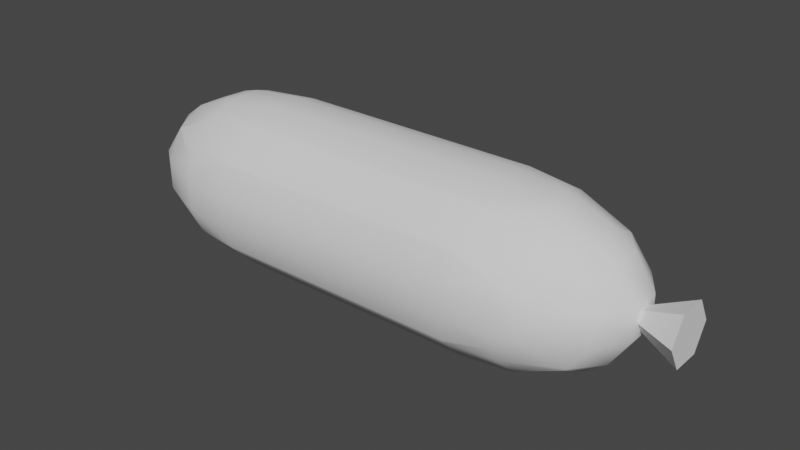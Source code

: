 # Source: Cucumber.blend  (saved by Blender 2.93.21; exported with 4.5.12 LTS)
import bpy
from mathutils import Matrix  # noqa: F401  (used for matrix-valued properties, if any)

bpy.ops.wm.read_factory_settings(use_empty=True)
scene = bpy.context.scene
scene.name = 'Scene'

# ---- collections
col_collection = bpy.data.collections.new('Collection'); scene.collection.children.link(col_collection)

# ---- world
world_world = bpy.data.worlds.new('World'); scene.world = world_world
world_world.use_nodes = True; world_world.node_tree.nodes.clear()
_N = world_world.node_tree.nodes; _L = world_world.node_tree.links
n0 = _N.new('ShaderNodeOutputWorld'); n0.name = 'World Output'; n0.location = (300, 300)
n1 = _N.new('ShaderNodeBackground'); n1.name = 'Background'; n1.location = (10, 300)
n1.inputs[0].default_value = (0.05088, 0.05088, 0.05088, 1.0)
_L.new(n1.outputs[0], n0.inputs[0])
n0.is_active_output = True
world_world.color = (0.05088, 0.05088, 0.05088)
world_world.use_sun_shadow = False
world_world.sun_shadow_jitter_overblur = 0.0

# ---- meshes
me_cone = bpy.data.meshes.new('Cone')
me_cone.from_pydata([(0.0, 0.14, -0.15), (0.1212, 0.07, -0.15), (0.1212, -0.07, -0.15), (-1.224e-08, -0.14, -0.15), (-0.1212, -0.07, -0.15), (-0.1212, 0.07, -0.15), (0.0, 0.0, 0.15)], [], [(0, 6, 1), (1, 6, 2), (2, 6, 3), (3, 6, 4), (0, 1, 2, 3, 4, 5), (4, 6, 5), (5, 6, 0)])
_uv = me_cone.uv_layers.new(name='UVMap')
_uv.uv.foreach_set('vector', [0.25, 0.49, 0.25, 0.25, 0.4578, 0.37, 0.4578, 0.37, 0.25, 0.25, 0.4578, 0.13, 0.4578, 0.13, 0.25, 0.25, 0.25, 0.01, 0.25, 0.01, 0.25, 0.25, 0.04215, 0.13, 0.75, 0.49, 0.9578, 0.37, 0.9578, 0.13, 0.75, 0.01, 0.5422, 0.13, 0.5422, 0.37, 0.04215, 0.13, 0.25, 0.25, 0.04215, 0.37, 0.04215, 0.37, 0.25, 0.25, 0.25, 0.49])
me_cone.use_remesh_fix_poles = True
me_cone.use_remesh_preserve_attributes = False
me_cone.update()
me_mesh = bpy.data.meshes.new('Mesh')
me_mesh.from_pydata([(0.3, 0.3, 0.4906), (0.3, 0.4906, 0.3), (0.5, 0.4906, 0.3), (0.5, 0.3, 0.4906), (0.3, 0.5, 0.2833), (0.5, 0.5, 0.2833), (0.3, 0.5667, 0.1), (0.5, 0.5667, 0.1), (0.3, 0.5667, -0.1), (0.5, 0.5667, -0.1), (0.3, 0.5, -0.2833), (0.5, 0.5, -0.2833), (0.7, 0.5, -0.2013), (0.7, 0.5301, -0.1), (0.5, 0.4906, -0.3), (0.7, 0.4479, -0.3), (0.5, 0.3, -0.4906), (0.7, 0.3, -0.4479), (0.5, 0.2833, -0.5), (0.7, 0.2013, -0.5), (0.5, 0.1, -0.5667), (0.7, 0.1, -0.5301), (0.5, -0.1, -0.5667), (0.7, -0.1, -0.5301), (0.5, -0.2833, -0.5), (0.7, -0.2013, -0.5), (0.5, -0.3, -0.4906), (0.7, -0.3, -0.4479), (0.8879, -0.3, -0.3), (0.9, -0.2833, -0.3), (0.9, -0.1, -0.4007), (0.7651, -0.1, -0.5), (0.9, -0.3, -0.2833), (0.7, -0.5, -0.2013), (0.7651, -0.5, -0.1), (0.9, -0.4007, -0.1), (0.7, -0.4479, -0.3), (0.7651, -0.5, 0.1), (0.9, -0.4007, 0.1), (0.7, -0.5, 0.2013), (0.7, -0.4479, 0.3), (0.8879, -0.3, 0.3), (0.9, -0.3, 0.2833), (0.7, -0.3, 0.4479), (0.7, -0.2013, 0.5), (0.7651, -0.1, 0.5), (0.9, -0.1, 0.4007), (0.9, -0.2833, 0.3), (0.7, -0.1, 0.5301), (0.7, 0.1, 0.5301), (0.7651, 0.1, 0.5), (0.7, 0.2013, 0.5), (0.7, 0.3, 0.4479), (0.8879, 0.3, 0.3), (0.9, 0.2833, 0.3), (0.9, 0.1, 0.4007), (0.9, 0.3, 0.2833), (0.7, 0.5, 0.2013), (0.7651, 0.5, 0.1), (0.9, 0.4007, 0.1), (0.7, 0.4479, 0.3), (0.9, 0.4007, -0.1), (0.7651, 0.5, -0.1), (0.7, 0.5301, 0.1), (0.9804, 0.3, -0.1), (0.9804, 0.3, 0.1), (0.9, 0.3, -0.2833), (0.9, 0.2833, -0.3), (0.9804, 0.1, -0.3), (1.058, 0.1, -0.1), (0.9, 0.1, -0.4007), (0.9804, -0.1, -0.3), (1.058, -0.1, -0.1), (1.058, -0.1, 0.1), (1.058, 0.1, 0.1), (0.9804, -0.1, 0.3), (0.9804, 0.1, 0.3), (0.9804, -0.3, 0.1), (0.9804, -0.3, -0.1), (0.8879, 0.3, -0.3), (0.5, 0.2833, 0.5), (0.5, -0.1, 0.5667), (0.5, 0.1, 0.5667), (0.3, -0.1, 0.5667), (0.3, 0.1, 0.5667), (0.3, 0.2833, 0.5), (0.5, -0.2833, 0.5), (0.3, -0.2833, 0.5), (0.1, -0.1, 0.5667), (0.1, -0.2833, 0.5), (-0.1, -0.1, 0.5667), (-0.1, -0.2833, 0.5), (-0.1, -0.3, 0.4906), (0.1, -0.3, 0.4906), (0.1, -0.4906, 0.3), (-0.1, -0.4906, 0.3), (-0.1, -0.5, 0.2833), (0.1, -0.5, 0.2833), (0.1, -0.5667, 0.1), (-0.1, -0.5667, 0.1), (-0.1, -0.5667, -0.1), (0.1, -0.5667, -0.1), (-0.1, -0.5, -0.2833), (0.1, -0.5, -0.2833), (0.1, -0.4906, -0.3), (-0.1, -0.4906, -0.3), (-0.1, -0.3, -0.4906), (0.1, -0.3, -0.4906), (0.1, -0.2833, -0.5), (-0.1, -0.2833, -0.5), (-0.1, -0.1, -0.5667), (0.1, -0.1, -0.5667), (0.1, 0.1, -0.5667), (-0.1, 0.1, -0.5667), (0.1, 0.2833, -0.5), (-0.1, 0.2833, -0.5), (-0.1, 0.3, -0.4906), (0.1, 0.3, -0.4906), (0.1, 0.4906, -0.3), (-0.1, 0.4906, -0.3), (-0.1, 0.5, -0.2833), (0.1, 0.5, -0.2833), (0.1, 0.5667, -0.1), (-0.1, 0.5667, -0.1), (0.1, 0.5667, 0.1), (-0.1, 0.5667, 0.1), (-0.1, 0.5, 0.2833), (0.1, 0.5, 0.2833), (0.1, 0.4906, 0.3), (-0.1, 0.4906, 0.3), (-0.1, 0.3, 0.4906), (0.1, 0.3, 0.4906), (0.1, 0.2833, 0.5), (-0.1, 0.2833, 0.5), (-0.1, 0.1, 0.5667), (0.1, 0.1, 0.5667), (-0.3, 0.1, 0.5667), (-0.3, 0.2833, 0.5), (-0.3, -0.1, 0.5667), (-0.5, -0.1, 0.5667), (-0.5, 0.1, 0.5667), (-0.3, -0.2833, 0.5), (-0.5, -0.2833, 0.5), (-0.5, -0.3, 0.4906), (-0.3, -0.3, 0.4906), (-0.3, -0.4906, 0.3), (-0.5, -0.4906, 0.3), (-0.5, -0.5, 0.2833), (-0.3, -0.5, 0.2833), (-0.3, -0.5667, 0.1), (-0.5, -0.5667, 0.1), (-0.5, -0.5667, -0.1), (-0.3, -0.5667, -0.1), (-0.5, -0.5, -0.2833), (-0.3, -0.5, -0.2833), (-0.3, -0.4906, -0.3), (-0.5, -0.4906, -0.3), (-0.7, -0.5, -0.2013), (-0.7, -0.4479, -0.3), (-0.7, -0.3, -0.4479), (-0.5, -0.3, -0.4906), (-0.5, -0.2833, -0.5), (-0.7, -0.2013, -0.5), (-0.7, -0.1, -0.5301), (-0.5, -0.1, -0.5667), (-0.5, 0.1, -0.5667), (-0.7, 0.1, -0.5301), (-0.3, -0.1, -0.5667), (-0.3, 0.1, -0.5667), (-0.3, 0.2833, -0.5), (-0.5, 0.2833, -0.5), (-0.5, 0.3, -0.4906), (-0.3, 0.3, -0.4906), (-0.3, 0.4906, -0.3), (-0.5, 0.4906, -0.3), (-0.5, 0.5, -0.2833), (-0.3, 0.5, -0.2833), (-0.3, 0.5667, -0.1), (-0.5, 0.5667, -0.1), (-0.3, 0.5667, 0.1), (-0.5, 0.5667, 0.1), (-0.7, 0.5301, -0.1), (-0.7, 0.5301, 0.1), (-0.7, 0.5, 0.2013), (-0.5, 0.5, 0.2833), (-0.5, 0.4906, 0.3), (-0.7, 0.4479, 0.3), (-0.7, 0.3, 0.4479), (-0.5, 0.3, 0.4906), (-0.5, 0.2833, 0.5), (-0.7, 0.2013, 0.5), (-0.7, 0.1, 0.5301), (-0.7651, 0.1, 0.5), (-0.7, -0.1, 0.5301), (-0.7651, -0.1, 0.5), (-0.9, -0.1, 0.4007), (-0.9, 0.1, 0.4007), (-0.7, -0.2013, 0.5), (-0.7, -0.3, 0.4479), (-0.8879, -0.3, 0.3), (-0.9, -0.2833, 0.3), (-0.9, -0.3, 0.2833), (-0.7, -0.4479, 0.3), (-0.7, -0.5, 0.2013), (-0.7651, -0.5, 0.1), (-0.9, -0.4007, 0.1), (-0.9, -0.4007, -0.1), (-0.7651, -0.5, -0.1), (-0.7, -0.5301, -0.1), (-0.7, -0.5301, 0.1), (-0.9804, -0.3, -0.1), (-0.9804, -0.3, 0.1), (-0.9, -0.3, -0.2833), (-0.9, -0.2833, -0.3), (-0.9804, -0.1, -0.3), (-1.058, -0.1, -0.1), (-0.9, -0.1, -0.4007), (-0.9, 0.1, -0.4007), (-0.9804, 0.1, -0.3), (-0.9, 0.2833, -0.3), (-0.9, 0.3, -0.2833), (-0.9804, 0.3, -0.1), (-1.058, 0.1, -0.1), (-0.9804, 0.3, 0.1), (-1.058, 0.1, 0.1), (-0.9, 0.4007, -0.1), (-0.9, 0.4007, 0.1), (-0.9, 0.3, 0.2833), (-0.7651, 0.5, -0.1), (-0.7651, 0.5, 0.1), (-0.8879, 0.3, -0.3), (-0.7, 0.4479, -0.3), (-0.7, 0.5, -0.2013), (-0.7, 0.3, -0.4479), (-1.058, -0.1, 0.1), (-0.9804, 0.1, 0.3), (-0.9804, -0.1, 0.3), (-0.7651, 0.1, -0.5), (-0.7, 0.2013, -0.5), (-0.7651, -0.1, -0.5), (-0.8879, -0.3, -0.3), (-0.9, 0.2833, 0.3), (-0.3, 0.3, 0.4906), (-0.8879, 0.3, 0.3), (-0.3, 0.4906, 0.3), (-0.3, 0.5, 0.2833), (-0.3, -0.2833, -0.5), (-0.3, -0.3, -0.4906), (0.3, 0.3, -0.4906), (0.3, 0.4906, -0.3), (0.3, 0.2833, -0.5), (0.3, -0.1, -0.5667), (0.3, 0.1, -0.5667), (0.3, -0.2833, -0.5), (0.3, -0.3, -0.4906), (0.3, -0.5, -0.2833), (0.3, -0.4906, -0.3), (0.5, -0.5, -0.2833), (0.5, -0.4906, -0.3), (0.3, -0.5667, -0.1), (0.5, -0.5667, -0.1), (0.3, -0.5667, 0.1), (0.5, -0.5667, 0.1), (0.3, -0.5, 0.2833), (0.5, -0.5, 0.2833), (0.3, -0.4906, 0.3), (0.5, -0.4906, 0.3), (0.3, -0.3, 0.4906), (0.5, -0.3, 0.4906), (0.7, -0.5301, 0.1), (0.7, -0.5301, -0.1), (0.7651, 0.1, -0.5)], [], [(3, 2, 1, 0), (1, 2, 5, 4), (5, 7, 6, 4), (6, 7, 9, 8), (8, 9, 11, 10), (9, 13, 12, 11), (12, 15, 14, 11), (14, 15, 17, 16), (17, 19, 18, 16), (18, 19, 21, 20), (20, 21, 23, 22), (23, 25, 24, 22), (24, 25, 27, 26), (30, 29, 28, 27), (25, 31, 30, 27), (28, 29, 32), (32, 35, 34, 33), (36, 28, 32, 33), (38, 37, 34, 35), (42, 41, 40, 39), (37, 38, 42, 39), (40, 41, 43), (46, 45, 44, 43), (41, 47, 46, 43), (44, 45, 48), (45, 50, 49, 48), (50, 51, 49), (55, 54, 53, 52), (51, 50, 55, 52), (53, 54, 56), (56, 59, 58, 57), (60, 53, 56, 57), (62, 58, 59, 61), (63, 58, 62, 13), (59, 65, 64, 61), (61, 64, 66), (69, 68, 67, 66), (64, 69, 66), (67, 68, 70), (70, 68, 71, 30), (68, 69, 72, 71), (69, 74, 73, 72), (74, 76, 75, 73), (75, 76, 55, 46), (73, 75, 47, 42), (77, 73, 42), (72, 73, 77, 78), (67, 79, 66), (64, 65, 74, 69), (58, 63, 57), (65, 59, 56), (53, 60, 52), (76, 54, 55), (80, 51, 52, 3), (48, 49, 82, 81), (81, 82, 84, 83), (82, 80, 85, 84), (87, 86, 81, 83), (89, 87, 83, 88), (91, 89, 88, 90), (93, 89, 91, 92), (95, 94, 93, 92), (97, 94, 95, 96), (99, 98, 97, 96), (101, 98, 99, 100), (103, 101, 100, 102), (105, 104, 103, 102), (107, 104, 105, 106), (109, 108, 107, 106), (111, 108, 109, 110), (113, 112, 111, 110), (115, 114, 112, 113), (117, 114, 115, 116), (119, 118, 117, 116), (121, 118, 119, 120), (123, 122, 121, 120), (125, 124, 122, 123), (127, 124, 125, 126), (129, 128, 127, 126), (131, 128, 129, 130), (133, 132, 131, 130), (135, 132, 133, 134), (134, 133, 137, 136), (90, 134, 136, 138), (138, 136, 140, 139), (142, 141, 138, 139), (144, 141, 142, 143), (146, 145, 144, 143), (148, 145, 146, 147), (150, 149, 148, 147), (152, 149, 150, 151), (154, 152, 151, 153), (156, 155, 154, 153), (158, 156, 153, 157), (160, 156, 158, 159), (162, 161, 160, 159), (164, 161, 162, 163), (166, 165, 164, 163), (165, 168, 167, 164), (170, 169, 168, 165), (172, 169, 170, 171), (174, 173, 172, 171), (176, 173, 174, 175), (178, 177, 176, 175), (180, 179, 177, 178), (182, 180, 178, 181), (184, 180, 182, 183), (186, 185, 184, 183), (188, 185, 186, 187), (190, 189, 188, 187), (140, 189, 190, 191), (190, 192, 191), (191, 192, 194, 193), (194, 192, 196, 195), (198, 197, 194, 195), (200, 199, 198, 195), (199, 200, 201), (203, 202, 199, 201), (205, 204, 203, 201), (207, 204, 205, 206), (209, 204, 207, 208), (208, 207, 157), (205, 211, 210, 206), (206, 210, 212), (215, 214, 213, 212), (210, 215, 212), (213, 214, 216), (214, 218, 217, 216), (218, 219, 217), (218, 222, 221, 220), (219, 218, 220), (224, 223, 221, 222), (221, 223, 226, 225), (226, 223, 227), (226, 229, 228, 225), (232, 231, 230, 220), (225, 228, 232, 220), (230, 231, 233), (228, 181, 232), (234, 224, 222, 215), (236, 235, 224, 234), (221, 225, 220), (230, 219, 220), (233, 238, 237, 217), (219, 230, 233, 217), (237, 238, 166), (217, 237, 239, 216), (215, 222, 218, 214), (213, 240, 212), (211, 234, 215, 210), (204, 209, 203), (211, 205, 201), (236, 234, 211, 201), (200, 236, 201), (199, 202, 198), (236, 200, 195), (196, 235, 236, 195), (241, 235, 196), (194, 197, 193), (189, 137, 242, 188), (187, 243, 241, 196), (192, 190, 187, 196), (241, 243, 227), (242, 244, 185, 188), (186, 243, 187), (185, 244, 245, 184), (183, 229, 226, 227), (243, 186, 183, 227), (182, 229, 183), (228, 229, 182, 181), (181, 178, 175, 232), (175, 174, 231, 232), (231, 174, 171, 233), (171, 170, 238, 233), (239, 237, 166, 163), (167, 246, 161, 164), (162, 239, 163), (161, 246, 247, 160), (159, 240, 213, 216), (239, 162, 159, 216), (158, 240, 159), (157, 207, 206, 212), (240, 158, 157, 212), (153, 151, 208, 157), (151, 150, 209, 208), (147, 146, 202, 203), (202, 146, 143, 198), (143, 142, 197, 198), (197, 142, 139, 193), (139, 140, 191, 193), (132, 85, 0, 131), (137, 133, 130, 242), (244, 129, 126, 245), (126, 125, 179, 245), (179, 125, 123, 177), (177, 123, 120, 176), (118, 249, 248, 117), (173, 119, 116, 172), (248, 250, 114, 117), (116, 115, 169, 172), (169, 115, 113, 168), (112, 252, 251, 111), (168, 113, 110, 167), (251, 253, 108, 111), (110, 109, 246, 167), (108, 253, 254, 107), (246, 109, 106, 247), (106, 105, 155, 247), (104, 256, 255, 103), (256, 258, 257, 255), (26, 258, 256, 254), (257, 260, 259, 255), (260, 262, 261, 259), (261, 262, 264, 263), (264, 266, 265, 263), (265, 266, 268, 267), (262, 269, 39, 264), (270, 269, 262, 260), (33, 270, 260, 257), (155, 105, 102, 154), (255, 259, 101, 103), (102, 100, 152, 154), (259, 261, 98, 101), (100, 99, 149, 152), (149, 99, 96, 148), (263, 265, 94, 97), (96, 95, 145, 148), (94, 265, 267, 93), (145, 95, 92, 144), (88, 135, 134, 90), (141, 91, 90, 138), (83, 84, 135, 88), (86, 44, 48, 81), (55, 50, 45, 46), (47, 75, 46), (43, 44, 86, 268), (266, 40, 43, 268), (47, 41, 42), (38, 77, 42), (39, 40, 266, 264), (34, 37, 269, 270), (78, 77, 38, 35), (34, 270, 33), (78, 35, 32), (258, 36, 33, 257), (71, 72, 78, 32), (29, 71, 32), (31, 271, 70, 30), (28, 36, 27), (71, 29, 30), (253, 24, 26, 254), (31, 25, 23), (22, 24, 253, 251), (21, 271, 31, 23), (252, 20, 22, 251), (250, 18, 20, 252), (70, 271, 19, 17), (79, 67, 70, 17), (16, 18, 250, 248), (15, 79, 17), (249, 14, 16, 248), (66, 79, 15, 12), (62, 61, 66, 12), (13, 62, 12), (122, 8, 10, 121), (7, 63, 13, 9), (124, 6, 8, 122), (2, 60, 57, 5), (128, 1, 4, 127), (85, 80, 3, 0), (52, 60, 2, 3), (57, 63, 7, 5), (11, 14, 249, 10), (49, 51, 80, 82), (76, 74, 65, 56), (54, 76, 56), (19, 271, 21), (268, 86, 87, 267), (269, 37, 39), (27, 36, 258, 26), (0, 1, 128, 131), (4, 6, 124, 127), (10, 249, 118, 121), (84, 85, 132, 135), (114, 250, 252, 112), (267, 87, 89, 93), (98, 261, 263, 97), (254, 256, 104, 107), (130, 129, 244, 242), (245, 179, 180, 184), (120, 119, 173, 176), (136, 137, 189, 140), (224, 235, 241, 227), (223, 224, 227), (238, 170, 165, 166), (92, 91, 141, 144), (209, 150, 147, 203), (247, 155, 156, 160)])
me_mesh.polygons.foreach_set('use_smooth', [True] * 298)
_uv = me_mesh.uv_layers.new(name='UVMap')
_uv.uv.foreach_set('vector', [0.6889, 0.2649, 0.7681, 0.2556, 0.7731, 0.2984, 0.6939, 0.3077, 0.7731, 0.2984, 0.7681, 0.2556, 0.7734, 0.254, 0.7784, 0.2967, 0.7734, 0.254, 0.8234, 0.2313, 0.8284, 0.274, 0.7784, 0.2967, 0.2861, 0.3549, 0.2861, 0.414, 0.2442, 0.414, 0.2442, 0.3549, 0.2442, 0.3549, 0.2442, 0.414, 0.192, 0.414, 0.192, 0.3549, 0.2442, 0.414, 0.2366, 0.4732, 0.2091, 0.4732, 0.192, 0.414, 0.2091, 0.4732, 0.1776, 0.4732, 0.1865, 0.414, 0.192, 0.414, 0.1865, 0.414, 0.1776, 0.4732, 0.1157, 0.4732, 0.1068, 0.414, 0.1157, 0.4732, 0.08419, 0.4732, 0.1013, 0.414, 0.1068, 0.414, 0.1013, 0.414, 0.08419, 0.4732, 0.05672, 0.4732, 0.04907, 0.414, 0.04907, 0.414, 0.05672, 0.4732, 0.0149, 0.4732, 0.007245, 0.414, 0.6285, 0.6817, 0.6559, 0.6919, 0.6731, 0.7467, 0.6208, 0.73, 0.6731, 0.7467, 0.6559, 0.6919, 0.6875, 0.6986, 0.6785, 0.7478, 0.6555, 0.6201, 0.7149, 0.6319, 0.7184, 0.6369, 0.6875, 0.6986, 0.6559, 0.6919, 0.6347, 0.6634, 0.6555, 0.6201, 0.6875, 0.6986, 0.7184, 0.6369, 0.7149, 0.6319, 0.7219, 0.6319, 0.7219, 0.6319, 0.7813, 0.6201, 0.802, 0.6634, 0.7809, 0.6919, 0.7493, 0.6986, 0.7184, 0.6369, 0.7219, 0.6319, 0.7809, 0.6919, 0.8231, 0.5914, 0.8439, 0.6347, 0.802, 0.6634, 0.7813, 0.6201, 0.4365, 0.02378, 0.44, 0.02734, 0.409, 0.08292, 0.3775, 0.08292, 0.3563, 0.06367, 0.3771, 0.02378, 0.4365, 0.02378, 0.3775, 0.08292, 0.409, 0.08292, 0.44, 0.02734, 0.4709, 0.08292, 0.5029, 0.02378, 0.5236, 0.06367, 0.5024, 0.08292, 0.4709, 0.08292, 0.44, 0.02734, 0.4435, 0.02378, 0.5029, 0.02378, 0.4709, 0.08292, 0.5024, 0.08292, 0.5236, 0.06367, 0.5299, 0.08292, 0.5907, 0.1626, 0.6356, 0.1862, 0.6315, 0.2051, 0.5866, 0.1815, 0.6356, 0.1862, 0.66, 0.2121, 0.6315, 0.2051, 0.6512, 0.1408, 0.7116, 0.1456, 0.7156, 0.1502, 0.6921, 0.215, 0.66, 0.2121, 0.6356, 0.1862, 0.6512, 0.1408, 0.6921, 0.215, 0.7156, 0.1502, 0.7116, 0.1456, 0.7185, 0.1448, 0.7185, 0.1448, 0.7761, 0.1261, 0.8018, 0.1667, 0.7841, 0.1975, 0.7535, 0.2078, 0.7156, 0.1502, 0.7185, 0.1448, 0.7841, 0.1975, 0.84, 0.1334, 0.8018, 0.1667, 0.7761, 0.1261, 0.8143, 0.0928, 0.8102, 0.1842, 0.8018, 0.1667, 0.84, 0.1334, 0.8483, 0.1508, 0.7761, 0.1261, 0.7515, 0.09707, 0.7897, 0.06372, 0.8143, 0.0928, 0.2095, 0.5323, 0.1885, 0.5561, 0.1501, 0.5323, 0.2792, 0.6441, 0.2509, 0.611, 0.2748, 0.5581, 0.2792, 0.5561, 0.334, 0.5906, 0.3605, 0.5561, 0.3605, 0.6423, 0.1432, 0.5323, 0.1048, 0.5561, 0.08377, 0.5323, 0.6137, 0.5914, 0.6347, 0.5597, 0.6766, 0.5884, 0.6555, 0.6201, 0.6347, 0.5597, 0.6766, 0.5144, 0.7184, 0.5431, 0.6766, 0.5884, 0.7429, 0.02361, 0.7047, 0.05696, 0.6598, 0.03335, 0.698, 0.0, 0.7047, 0.05696, 0.6684, 0.1068, 0.6236, 0.08319, 0.6598, 0.03335, 0.6236, 0.08319, 0.6684, 0.1068, 0.6512, 0.1408, 0.6063, 0.1172, 0.3074, 0.6441, 0.2792, 0.611, 0.3031, 0.5581, 0.3074, 0.5561, 0.3074, 0.5906, 0.334, 0.5561, 0.334, 0.6423, 0.7184, 0.5431, 0.7602, 0.5144, 0.802, 0.5597, 0.7602, 0.5884, 0.1432, 0.5323, 0.1467, 0.5288, 0.1501, 0.5323, 0.7897, 0.06372, 0.7515, 0.09707, 0.7047, 0.05696, 0.7429, 0.02361, 0.8018, 0.1667, 0.8102, 0.1842, 0.7841, 0.1975, 0.7515, 0.09707, 0.7761, 0.1261, 0.7185, 0.1448, 0.7156, 0.1502, 0.7535, 0.2078, 0.6921, 0.215, 0.6684, 0.1068, 0.7116, 0.1456, 0.6512, 0.1408, 0.6834, 0.2645, 0.66, 0.2121, 0.6921, 0.215, 0.6889, 0.2649, 0.5299, 0.08292, 0.5717, 0.08292, 0.5794, 0.1421, 0.5376, 0.1421, 0.5376, 0.1421, 0.5794, 0.1421, 0.5794, 0.2012, 0.5376, 0.2012, 0.6295, 0.254, 0.6834, 0.2645, 0.6884, 0.3073, 0.6345, 0.2968, 0.4853, 0.2012, 0.4853, 0.1421, 0.5376, 0.1421, 0.5376, 0.2012, 0.4853, 0.2604, 0.4853, 0.2012, 0.5376, 0.2012, 0.5376, 0.2604, 0.4853, 0.3195, 0.4853, 0.2604, 0.5376, 0.2604, 0.5376, 0.3195, 0.4798, 0.2604, 0.4853, 0.2604, 0.4853, 0.3195, 0.4798, 0.3195, 0.4001, 0.3195, 0.4001, 0.2604, 0.4798, 0.2604, 0.4798, 0.3195, 0.3947, 0.2604, 0.4001, 0.2604, 0.4001, 0.3195, 0.3947, 0.3195, 0.3424, 0.3195, 0.3424, 0.2604, 0.3947, 0.2604, 0.3947, 0.3195, 0.3006, 0.2604, 0.3424, 0.2604, 0.3424, 0.3195, 0.3006, 0.3195, 0.7637, 0.8329, 0.8159, 0.8161, 0.8159, 0.8592, 0.7637, 0.8759, 0.7582, 0.877, 0.7582, 0.8339, 0.7637, 0.8329, 0.7637, 0.8759, 0.6785, 0.8339, 0.7582, 0.8339, 0.7582, 0.877, 0.6785, 0.877, 0.673, 0.8759, 0.673, 0.8329, 0.6785, 0.8339, 0.6785, 0.877, 0.6208, 0.8161, 0.673, 0.8329, 0.673, 0.8759, 0.6207, 0.8592, 0.04907, 0.2366, 0.04907, 0.2957, 0.007245, 0.2957, 0.007245, 0.2366, 0.1013, 0.2366, 0.1013, 0.2957, 0.04907, 0.2957, 0.04907, 0.2366, 0.1068, 0.2957, 0.1013, 0.2957, 0.1013, 0.2366, 0.1068, 0.2366, 0.1865, 0.2366, 0.1865, 0.2957, 0.1068, 0.2957, 0.1068, 0.2366, 0.192, 0.2957, 0.1865, 0.2957, 0.1865, 0.2366, 0.192, 0.2366, 0.2442, 0.2366, 0.2442, 0.2957, 0.192, 0.2957, 0.192, 0.2366, 0.2861, 0.2366, 0.2861, 0.2957, 0.2442, 0.2957, 0.2442, 0.2366, 0.7834, 0.3395, 0.8334, 0.3168, 0.8384, 0.3596, 0.7884, 0.3823, 0.7831, 0.3839, 0.7781, 0.3412, 0.7834, 0.3395, 0.7884, 0.3823, 0.6989, 0.3505, 0.7781, 0.3412, 0.7831, 0.3839, 0.7039, 0.3932, 0.6984, 0.3928, 0.6934, 0.35, 0.6989, 0.3505, 0.7039, 0.3932, 0.6395, 0.3395, 0.6934, 0.35, 0.6984, 0.3928, 0.6445, 0.3823, 0.6445, 0.3823, 0.6984, 0.3928, 0.7034, 0.4356, 0.6495, 0.4251, 0.5376, 0.3195, 0.5794, 0.3195, 0.5794, 0.3787, 0.5376, 0.3787, 0.5376, 0.3787, 0.5794, 0.3787, 0.5794, 0.4378, 0.5376, 0.4378, 0.4853, 0.4378, 0.4853, 0.3787, 0.5376, 0.3787, 0.5376, 0.4378, 0.4798, 0.3787, 0.4853, 0.3787, 0.4853, 0.4378, 0.4798, 0.4378, 0.4001, 0.4378, 0.4001, 0.3787, 0.4798, 0.3787, 0.4798, 0.4378, 0.3947, 0.3787, 0.4001, 0.3787, 0.4001, 0.4378, 0.3947, 0.4378, 0.3424, 0.4378, 0.3424, 0.3787, 0.3947, 0.3787, 0.3947, 0.4378, 0.3006, 0.3787, 0.3424, 0.3787, 0.3424, 0.4378, 0.3006, 0.4378, 0.7636, 0.919, 0.8159, 0.9022, 0.8159, 0.9453, 0.7636, 0.962, 0.7582, 0.9631, 0.7582, 0.92, 0.7636, 0.919, 0.7636, 0.962, 0.7492, 1.0, 0.7582, 0.9631, 0.7636, 0.962, 0.7808, 0.9933, 0.6785, 0.9631, 0.7582, 0.9631, 0.7492, 1.0, 0.6874, 1.0, 0.6558, 0.9933, 0.673, 0.962, 0.6785, 0.9631, 0.6874, 1.0, 0.6207, 0.9453, 0.673, 0.962, 0.6558, 0.9933, 0.6284, 0.9831, 0.05672, 0.05915, 0.04907, 0.1183, 0.007245, 0.1183, 0.0149, 0.05915, 0.04907, 0.1183, 0.04907, 0.1774, 0.007245, 0.1774, 0.007245, 0.1183, 0.1013, 0.1183, 0.1013, 0.1774, 0.04907, 0.1774, 0.04907, 0.1183, 0.1068, 0.1774, 0.1013, 0.1774, 0.1013, 0.1183, 0.1068, 0.1183, 0.1865, 0.1183, 0.1865, 0.1774, 0.1068, 0.1774, 0.1068, 0.1183, 0.192, 0.1774, 0.1865, 0.1774, 0.1865, 0.1183, 0.192, 0.1183, 0.2442, 0.1183, 0.2442, 0.1774, 0.192, 0.1774, 0.192, 0.1183, 0.2861, 0.1183, 0.2861, 0.1774, 0.2442, 0.1774, 0.2442, 0.1183, 0.2784, 0.05915, 0.2861, 0.1183, 0.2442, 0.1183, 0.2366, 0.05915, 0.7984, 0.4678, 0.8483, 0.4451, 0.8451, 0.4836, 0.819, 0.4969, 0.7885, 0.5072, 0.7931, 0.4695, 0.7984, 0.4678, 0.819, 0.4969, 0.7139, 0.4788, 0.7931, 0.4695, 0.7885, 0.5072, 0.7271, 0.5144, 0.695, 0.5114, 0.7084, 0.4783, 0.7139, 0.4788, 0.7271, 0.5144, 0.6545, 0.4678, 0.7084, 0.4783, 0.695, 0.5114, 0.6665, 0.5045, 0.5866, 0.497, 0.5654, 0.5162, 0.5717, 0.497, 0.5717, 0.497, 0.5654, 0.5162, 0.5236, 0.5162, 0.5299, 0.497, 0.2509, 0.7961, 0.2091, 0.838, 0.1884, 0.8172, 0.2302, 0.7754, 0.4709, 0.497, 0.5024, 0.497, 0.5236, 0.5162, 0.5029, 0.5561, 0.4435, 0.5561, 0.44, 0.5525, 0.4709, 0.497, 0.5029, 0.5561, 0.44, 0.5525, 0.4435, 0.5561, 0.4365, 0.5561, 0.3775, 0.497, 0.409, 0.497, 0.44, 0.5525, 0.4365, 0.5561, 0.3771, 0.5561, 0.3563, 0.5162, 0.3775, 0.497, 0.4365, 0.5561, 0.2091, 0.587, 0.2509, 0.6289, 0.2302, 0.6496, 0.1884, 0.6078, 0.35, 0.497, 0.3563, 0.5162, 0.3145, 0.5162, 0.3082, 0.497, 0.3082, 0.497, 0.3145, 0.5162, 0.2933, 0.497, 0.2302, 0.6496, 0.2091, 0.6707, 0.1673, 0.6289, 0.1884, 0.6078, 0.1884, 0.6078, 0.1673, 0.6289, 0.129, 0.5905, 0.1255, 0.6707, 0.08365, 0.6289, 0.122, 0.5905, 0.129, 0.5905, 0.1673, 0.6289, 0.1255, 0.6707, 0.129, 0.5905, 0.122, 0.5905, 0.08365, 0.6289, 0.06259, 0.6078, 0.08365, 0.6289, 0.04182, 0.6707, 0.02076, 0.6496, 0.06259, 0.6078, 0.04182, 0.6707, 0.003491, 0.709, 0.02076, 0.6496, 0.04182, 0.6707, 0.08365, 0.7125, 0.04182, 0.7543, 0.003491, 0.716, 0.003491, 0.709, 0.04182, 0.6707, 0.003491, 0.716, 0.1255, 0.7543, 0.08365, 0.7961, 0.04182, 0.7543, 0.08365, 0.7125, 0.04182, 0.7543, 0.08365, 0.7961, 0.06259, 0.8172, 0.02076, 0.7754, 0.06259, 0.8172, 0.08365, 0.7961, 0.122, 0.8345, 0.06259, 0.8172, 0.04182, 0.838, 0.0, 0.7961, 0.02076, 0.7754, 0.2091, 0.05915, 0.1776, 0.05915, 0.1467, 0.003567, 0.1501, 0.0, 0.2095, 0.0, 0.2303, 0.0399, 0.2091, 0.05915, 0.1501, 0.0, 0.1467, 0.003567, 0.1776, 0.05915, 0.1157, 0.05915, 0.2303, 0.0399, 0.2366, 0.05915, 0.2091, 0.05915, 0.1673, 0.7125, 0.1255, 0.7543, 0.08365, 0.7125, 0.1255, 0.6707, 0.2091, 0.7543, 0.1673, 0.7961, 0.1255, 0.7543, 0.1673, 0.7125, 0.04182, 0.7543, 0.02076, 0.7754, 0.003491, 0.716, 0.1467, 0.003567, 0.1432, 0.0, 0.1501, 0.0, 0.1157, 0.05915, 0.08419, 0.05915, 0.06301, 0.0399, 0.08377, 0.0, 0.1432, 0.0, 0.1467, 0.003567, 0.1157, 0.05915, 0.08377, 0.0, 0.06301, 0.0399, 0.08419, 0.05915, 0.05672, 0.05915, 0.02076, 0.6496, 0.0, 0.6289, 0.04182, 0.587, 0.06259, 0.6078, 0.1255, 0.6707, 0.08365, 0.7125, 0.04182, 0.6707, 0.08365, 0.6289, 0.122, 0.5905, 0.1255, 0.587, 0.129, 0.5905, 0.2091, 0.6707, 0.1673, 0.7125, 0.1255, 0.6707, 0.1673, 0.6289, 0.3563, 0.5162, 0.35, 0.497, 0.3775, 0.497, 0.2091, 0.6707, 0.2302, 0.6496, 0.2475, 0.709, 0.2091, 0.7543, 0.1673, 0.7125, 0.2091, 0.6707, 0.2475, 0.709, 0.2475, 0.716, 0.2091, 0.7543, 0.2475, 0.709, 0.44, 0.5525, 0.409, 0.497, 0.4709, 0.497, 0.2091, 0.7543, 0.2475, 0.716, 0.2302, 0.7754, 0.1884, 0.8172, 0.1673, 0.7961, 0.2091, 0.7543, 0.2302, 0.7754, 0.129, 0.8345, 0.1673, 0.7961, 0.1884, 0.8172, 0.5236, 0.5162, 0.5024, 0.497, 0.5299, 0.497, 0.7084, 0.4783, 0.7034, 0.4356, 0.7089, 0.436, 0.7139, 0.4788, 0.1564, 0.8689, 0.1255, 0.838, 0.129, 0.8345, 0.1884, 0.8172, 0.2091, 0.838, 0.1879, 0.8592, 0.1564, 0.8689, 0.1884, 0.8172, 0.129, 0.8345, 0.1255, 0.838, 0.122, 0.8345, 0.7089, 0.436, 0.7881, 0.4267, 0.7931, 0.4695, 0.7139, 0.4788, 0.09455, 0.8689, 0.1255, 0.838, 0.1564, 0.8689, 0.7931, 0.4695, 0.7881, 0.4267, 0.7934, 0.425, 0.7984, 0.4678, 0.06301, 0.8592, 0.04182, 0.838, 0.06259, 0.8172, 0.122, 0.8345, 0.1255, 0.838, 0.09455, 0.8689, 0.06301, 0.8592, 0.122, 0.8345, 0.2784, 0.05915, 0.2721, 0.0399, 0.2933, 0.05915, 0.2303, 0.0399, 0.2721, 0.0399, 0.2784, 0.05915, 0.2366, 0.05915, 0.2366, 0.05915, 0.2442, 0.1183, 0.192, 0.1183, 0.2091, 0.05915, 0.192, 0.1183, 0.1865, 0.1183, 0.1776, 0.05915, 0.2091, 0.05915, 0.1776, 0.05915, 0.1865, 0.1183, 0.1068, 0.1183, 0.1157, 0.05915, 0.1068, 0.1183, 0.1013, 0.1183, 0.08419, 0.05915, 0.1157, 0.05915, 0.02118, 0.0399, 0.06301, 0.0399, 0.05672, 0.05915, 0.0149, 0.05915, 0.6207, 0.9022, 0.673, 0.919, 0.673, 0.962, 0.6207, 0.9453, 0.0, 0.05915, 0.02118, 0.0399, 0.0149, 0.05915, 0.673, 0.962, 0.673, 0.919, 0.6785, 0.92, 0.6785, 0.9631, 0.09455, 0.5561, 0.1255, 0.587, 0.122, 0.5905, 0.06259, 0.6078, 0.04182, 0.587, 0.06301, 0.5658, 0.09455, 0.5561, 0.06259, 0.6078, 0.1564, 0.5561, 0.1255, 0.587, 0.09455, 0.5561, 0.1879, 0.5658, 0.2091, 0.587, 0.1884, 0.6078, 0.129, 0.5905, 0.1255, 0.587, 0.1564, 0.5561, 0.1879, 0.5658, 0.129, 0.5905, 0.7636, 0.962, 0.8159, 0.9453, 0.8082, 0.9831, 0.7808, 0.9933, 0.3006, 0.4378, 0.3424, 0.4378, 0.35, 0.497, 0.3082, 0.497, 0.3947, 0.4378, 0.4001, 0.4378, 0.409, 0.497, 0.3775, 0.497, 0.409, 0.497, 0.4001, 0.4378, 0.4798, 0.4378, 0.4709, 0.497, 0.4798, 0.4378, 0.4853, 0.4378, 0.5024, 0.497, 0.4709, 0.497, 0.5024, 0.497, 0.4853, 0.4378, 0.5376, 0.4378, 0.5299, 0.497, 0.5376, 0.4378, 0.5794, 0.4378, 0.5717, 0.497, 0.5299, 0.497, 0.6934, 0.35, 0.6884, 0.3073, 0.6939, 0.3077, 0.6989, 0.3505, 0.7034, 0.4356, 0.6984, 0.3928, 0.7039, 0.3932, 0.7089, 0.436, 0.7881, 0.4267, 0.7831, 0.3839, 0.7884, 0.3823, 0.7934, 0.425, 0.7884, 0.3823, 0.8384, 0.3596, 0.8434, 0.4023, 0.7934, 0.425, 0.2861, 0.1774, 0.2861, 0.2366, 0.2442, 0.2366, 0.2442, 0.1774, 0.2442, 0.1774, 0.2442, 0.2366, 0.192, 0.2366, 0.192, 0.1774, 0.1865, 0.2957, 0.1865, 0.3549, 0.1068, 0.3549, 0.1068, 0.2957, 0.1865, 0.1774, 0.1865, 0.2366, 0.1068, 0.2366, 0.1068, 0.1774, 0.1068, 0.3549, 0.1013, 0.3549, 0.1013, 0.2957, 0.1068, 0.2957, 0.1068, 0.2366, 0.1013, 0.2366, 0.1013, 0.1774, 0.1068, 0.1774, 0.1013, 0.1774, 0.1013, 0.2366, 0.04907, 0.2366, 0.04907, 0.1774, 0.04907, 0.2957, 0.04907, 0.3549, 0.007245, 0.3549, 0.007245, 0.2957, 0.04907, 0.1774, 0.04907, 0.2366, 0.007245, 0.2366, 0.007245, 0.1774, 0.6208, 0.7731, 0.6731, 0.7898, 0.673, 0.8329, 0.6208, 0.8161, 0.6207, 0.8592, 0.673, 0.8759, 0.673, 0.919, 0.6207, 0.9022, 0.673, 0.8329, 0.6731, 0.7898, 0.6785, 0.7908, 0.6785, 0.8339, 0.673, 0.919, 0.673, 0.8759, 0.6785, 0.877, 0.6785, 0.92, 0.6785, 0.877, 0.7582, 0.877, 0.7582, 0.92, 0.6785, 0.92, 0.7582, 0.8339, 0.7582, 0.7908, 0.7637, 0.7898, 0.7637, 0.8329, 0.7582, 0.7908, 0.7582, 0.7478, 0.7637, 0.7467, 0.7637, 0.7898, 0.6785, 0.7478, 0.7582, 0.7478, 0.7582, 0.7908, 0.6785, 0.7908, 0.7637, 0.7467, 0.816, 0.73, 0.816, 0.7731, 0.7637, 0.7898, 0.3006, 0.1421, 0.3424, 0.1421, 0.3424, 0.2012, 0.3006, 0.2012, 0.3424, 0.2012, 0.3424, 0.1421, 0.3947, 0.1421, 0.3947, 0.2012, 0.3947, 0.1421, 0.4001, 0.1421, 0.4001, 0.2012, 0.3947, 0.2012, 0.4001, 0.2012, 0.4001, 0.1421, 0.4798, 0.1421, 0.4798, 0.2012, 0.3424, 0.1421, 0.35, 0.08292, 0.3775, 0.08292, 0.3947, 0.1421, 0.3082, 0.08292, 0.35, 0.08292, 0.3424, 0.1421, 0.3006, 0.1421, 0.7809, 0.6919, 0.8083, 0.6817, 0.816, 0.73, 0.7637, 0.7467, 0.7582, 0.92, 0.7582, 0.877, 0.7637, 0.8759, 0.7636, 0.919, 0.7637, 0.7898, 0.816, 0.7731, 0.8159, 0.8161, 0.7637, 0.8329, 0.7637, 0.8759, 0.8159, 0.8592, 0.8159, 0.9022, 0.7636, 0.919, 0.3006, 0.2012, 0.3424, 0.2012, 0.3424, 0.2604, 0.3006, 0.2604, 0.3006, 0.3195, 0.3424, 0.3195, 0.3424, 0.3787, 0.3006, 0.3787, 0.3424, 0.3787, 0.3424, 0.3195, 0.3947, 0.3195, 0.3947, 0.3787, 0.3947, 0.2012, 0.4001, 0.2012, 0.4001, 0.2604, 0.3947, 0.2604, 0.3947, 0.3195, 0.4001, 0.3195, 0.4001, 0.3787, 0.3947, 0.3787, 0.4001, 0.2604, 0.4001, 0.2012, 0.4798, 0.2012, 0.4798, 0.2604, 0.4001, 0.3787, 0.4001, 0.3195, 0.4798, 0.3195, 0.4798, 0.3787, 0.5376, 0.2604, 0.5794, 0.2604, 0.5794, 0.3195, 0.5376, 0.3195, 0.4853, 0.3787, 0.4853, 0.3195, 0.5376, 0.3195, 0.5376, 0.3787, 0.5376, 0.2012, 0.5794, 0.2012, 0.5794, 0.2604, 0.5376, 0.2604, 0.4853, 0.1421, 0.5024, 0.08292, 0.5299, 0.08292, 0.5376, 0.1421, 0.6512, 0.1408, 0.6356, 0.1862, 0.5907, 0.1626, 0.6063, 0.1172, 0.4435, 0.02378, 0.4818, 0.0, 0.5029, 0.02378, 0.4709, 0.08292, 0.5024, 0.08292, 0.4853, 0.1421, 0.4798, 0.1421, 0.4001, 0.1421, 0.409, 0.08292, 0.4709, 0.08292, 0.4798, 0.1421, 0.4435, 0.02378, 0.44, 0.02734, 0.4365, 0.02378, 0.3771, 0.02378, 0.3981, 0.0, 0.4365, 0.02378, 0.3775, 0.08292, 0.409, 0.08292, 0.4001, 0.1421, 0.3947, 0.1421, 0.802, 0.6634, 0.8439, 0.6347, 0.8501, 0.653, 0.8083, 0.6817, 0.7602, 0.5884, 0.802, 0.5597, 0.8231, 0.5914, 0.7813, 0.6201, 0.802, 0.6634, 0.8083, 0.6817, 0.7809, 0.6919, 0.7602, 0.5884, 0.7813, 0.6201, 0.7219, 0.6319, 0.7582, 0.7478, 0.7493, 0.6986, 0.7809, 0.6919, 0.7637, 0.7467, 0.6766, 0.5884, 0.7184, 0.5431, 0.7602, 0.5884, 0.7219, 0.6319, 0.7149, 0.6319, 0.6766, 0.5884, 0.7219, 0.6319, 0.6347, 0.6634, 0.5929, 0.6347, 0.6137, 0.5914, 0.6555, 0.6201, 0.7184, 0.6369, 0.7493, 0.6986, 0.6875, 0.6986, 0.6766, 0.5884, 0.7149, 0.6319, 0.6555, 0.6201, 0.6731, 0.7898, 0.6731, 0.7467, 0.6785, 0.7478, 0.6785, 0.7908, 0.6347, 0.6634, 0.6559, 0.6919, 0.6285, 0.6817, 0.6208, 0.73, 0.6731, 0.7467, 0.6731, 0.7898, 0.6208, 0.7731, 0.5866, 0.653, 0.5929, 0.6347, 0.6347, 0.6634, 0.6285, 0.6817, 0.04907, 0.3549, 0.04907, 0.414, 0.007245, 0.414, 0.007245, 0.3549, 0.1013, 0.3549, 0.1013, 0.414, 0.04907, 0.414, 0.04907, 0.3549, 0.08377, 0.5323, 0.06301, 0.4924, 0.08419, 0.4732, 0.1157, 0.4732, 0.1467, 0.5288, 0.1432, 0.5323, 0.08377, 0.5323, 0.1157, 0.4732, 0.1068, 0.414, 0.1013, 0.414, 0.1013, 0.3549, 0.1068, 0.3549, 0.1776, 0.4732, 0.1467, 0.5288, 0.1157, 0.4732, 0.1865, 0.3549, 0.1865, 0.414, 0.1068, 0.414, 0.1068, 0.3549, 0.1501, 0.5323, 0.1467, 0.5288, 0.1776, 0.4732, 0.2091, 0.4732, 0.2303, 0.4924, 0.2095, 0.5323, 0.1501, 0.5323, 0.2091, 0.4732, 0.2366, 0.4732, 0.2303, 0.4924, 0.2091, 0.4732, 0.2442, 0.2957, 0.2442, 0.3549, 0.192, 0.3549, 0.192, 0.2957, 0.2861, 0.414, 0.2784, 0.4732, 0.2366, 0.4732, 0.2442, 0.414, 0.2861, 0.2957, 0.2861, 0.3549, 0.2442, 0.3549, 0.2442, 0.2957, 0.7681, 0.2556, 0.7535, 0.2078, 0.7841, 0.1975, 0.7734, 0.254, 0.7781, 0.3412, 0.7731, 0.2984, 0.7784, 0.2967, 0.7834, 0.3395, 0.6884, 0.3073, 0.6834, 0.2645, 0.6889, 0.2649, 0.6939, 0.3077, 0.6921, 0.215, 0.7535, 0.2078, 0.7681, 0.2556, 0.6889, 0.2649, 0.7841, 0.1975, 0.8102, 0.1842, 0.8234, 0.2313, 0.7734, 0.254, 0.192, 0.414, 0.1865, 0.414, 0.1865, 0.3549, 0.192, 0.3549, 0.6315, 0.2051, 0.66, 0.2121, 0.6834, 0.2645, 0.6295, 0.254, 0.6684, 0.1068, 0.7047, 0.05696, 0.7515, 0.09707, 0.7185, 0.1448, 0.7116, 0.1456, 0.6684, 0.1068, 0.7185, 0.1448, 0.08419, 0.4732, 0.06301, 0.4924, 0.05672, 0.4732, 0.4798, 0.1421, 0.4853, 0.1421, 0.4853, 0.2012, 0.4798, 0.2012, 0.35, 0.08292, 0.3563, 0.06367, 0.3775, 0.08292, 0.6875, 0.6986, 0.7493, 0.6986, 0.7582, 0.7478, 0.6785, 0.7478, 0.6939, 0.3077, 0.7731, 0.2984, 0.7781, 0.3412, 0.6989, 0.3505, 0.7784, 0.2967, 0.8284, 0.274, 0.8334, 0.3168, 0.7834, 0.3395, 0.192, 0.3549, 0.1865, 0.3549, 0.1865, 0.2957, 0.192, 0.2957, 0.6345, 0.2968, 0.6884, 0.3073, 0.6934, 0.35, 0.6395, 0.3395, 0.1013, 0.2957, 0.1013, 0.3549, 0.04907, 0.3549, 0.04907, 0.2957, 0.4798, 0.2012, 0.4853, 0.2012, 0.4853, 0.2604, 0.4798, 0.2604, 0.3424, 0.2604, 0.3424, 0.2012, 0.3947, 0.2012, 0.3947, 0.2604, 0.6785, 0.7908, 0.7582, 0.7908, 0.7582, 0.8339, 0.6785, 0.8339, 0.7039, 0.3932, 0.7831, 0.3839, 0.7881, 0.4267, 0.7089, 0.436, 0.7934, 0.425, 0.8434, 0.4023, 0.8483, 0.4451, 0.7984, 0.4678, 0.192, 0.2366, 0.1865, 0.2366, 0.1865, 0.1774, 0.192, 0.1774, 0.6495, 0.4251, 0.7034, 0.4356, 0.7084, 0.4783, 0.6545, 0.4678, 0.1255, 0.7543, 0.1673, 0.7961, 0.129, 0.8345, 0.122, 0.8345, 0.08365, 0.7961, 0.1255, 0.7543, 0.122, 0.8345, 0.08419, 0.05915, 0.1013, 0.1183, 0.04907, 0.1183, 0.05672, 0.05915, 0.4798, 0.3195, 0.4853, 0.3195, 0.4853, 0.3787, 0.4798, 0.3787, 0.35, 0.497, 0.3424, 0.4378, 0.3947, 0.4378, 0.3775, 0.497, 0.6785, 0.92, 0.7582, 0.92, 0.7582, 0.9631, 0.6785, 0.9631])
me_mesh.use_remesh_fix_poles = True
me_mesh.use_remesh_preserve_attributes = False
me_mesh.update()

# ---- objects
ob_cone = bpy.data.objects.new('Cone', me_cone)
ob_mball_001 = bpy.data.objects.new('Mball.001', me_mesh)

# ---- transforms, parenting, visibility, modifiers, constraints
ob_cone.location = (1.35, 0.0, 0.0)
ob_cone.rotation_euler = (0.0, -1.571, 0.0)
ob_mball_001.location = (0.0, 0.0, 0.0)
ob_mball_001.scale = (1.24, 0.7333, 0.7333)

# ---- collection membership
col_collection.objects.link(ob_cone)
col_collection.objects.link(ob_mball_001)

# ---- scene / render settings (as saved in the file)
scene.frame_start = 1; scene.frame_end = 250; scene.frame_set(1)
scene.render.engine = 'BLENDER_EEVEE_NEXT'
scene.cycles.use_denoising = False
scene.cycles.samples = 128
scene.cycles.sampling_pattern = 'TABULATED_SOBOL'
scene.cycles.use_adaptive_sampling = False
scene.cycles.use_light_tree = False
scene.view_settings.view_transform = 'Filmic'
bpy.context.view_layer.update()

# ---- added for rendering (the .blend has no active camera and no usable light): camera, sun
cam_auto = bpy.data.cameras.new('AutoCamera')
cam_auto.lens = 50.0
cam_auto.sensor_width = 36.0
cam_auto.clip_end = 1000.0
ob_auto_camera = bpy.data.objects.new('AutoCamera', cam_auto)
scene.collection.objects.link(ob_auto_camera)
ob_auto_camera.location = (2.91377, -3.38365, 2.25577)
ob_auto_camera.rotation_euler = (1.09748, -7.21219e-08, 0.694738)
scene.camera = ob_auto_camera
light_auto_sun = bpy.data.lights.new('AutoSun', 'SUN')
light_auto_sun.energy = 3.0
light_auto_sun.angle = 0.0523599
ob_auto_sun = bpy.data.objects.new('AutoSun', light_auto_sun)
scene.collection.objects.link(ob_auto_sun)
ob_auto_sun.rotation_euler = (0.872665, 0.174533, 0.523599)
bpy.context.view_layer.update()
